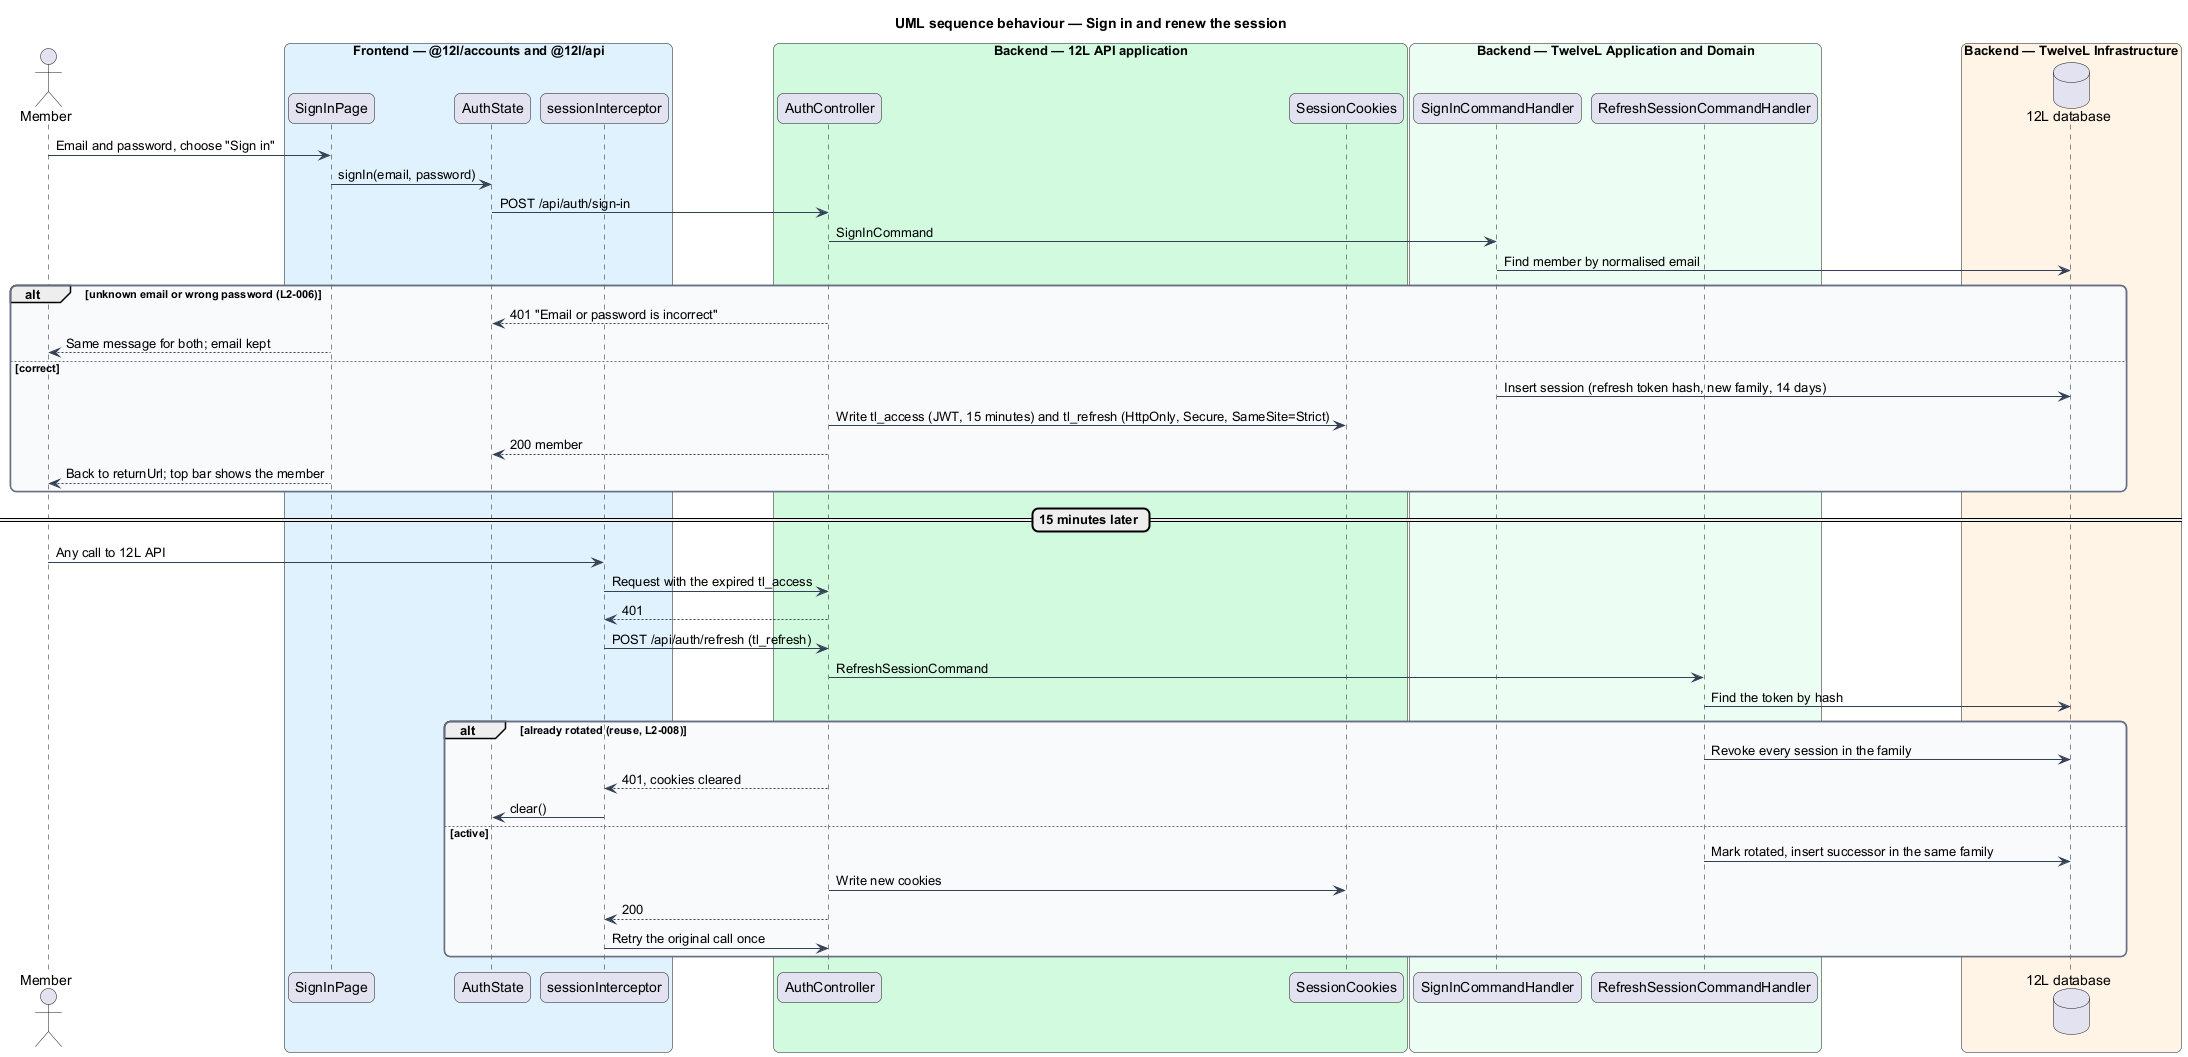

The diagram above was rendered by PlantUML. Its source (embedded in the PNG):
@startuml
title UML sequence behaviour — Sign in and renew the session
skinparam backgroundColor #FFFFFF
skinparam shadowing false
skinparam roundcorner 12
skinparam defaultFontName Arial
skinparam ArrowColor #344054
skinparam rectangle {
  BorderColor #344054
  FontColor #101828
}
skinparam package {
  BorderColor #667085
  FontColor #101828
  BackgroundColor #F9FAFB
}
actor "Member" as actor
box "Frontend — @12l/accounts and @12l/api" #E0F2FE
  participant "SignInPage" as page
  participant "AuthState" as auth
  participant "sessionInterceptor" as icpt
end box
box "Backend — 12L API application" #D1FADF
  participant "AuthController" as ctrl
  participant "SessionCookies" as cookies
end box
box "Backend — TwelveL Application and Domain" #ECFDF3
  participant "SignInCommandHandler" as signin
  participant "RefreshSessionCommandHandler" as refresh
end box
box "Backend — TwelveL Infrastructure" #FFF4E5
  database "12L database" as db
end box
actor -> page : Email and password, choose "Sign in"
page -> auth : signIn(email, password)
auth -> ctrl : POST /api/auth/sign-in
ctrl -> signin : SignInCommand
signin -> db : Find member by normalised email
alt unknown email or wrong password (L2-006)
  ctrl --> auth : 401 "Email or password is incorrect"
  page --> actor : Same message for both; email kept
else correct
  signin -> db : Insert session (refresh token hash, new family, 14 days)
  ctrl -> cookies : Write tl_access (JWT, 15 minutes) and tl_refresh (HttpOnly, Secure, SameSite=Strict)
  ctrl --> auth : 200 member
  page --> actor : Back to returnUrl; top bar shows the member
end
== 15 minutes later ==
actor -> icpt : Any call to 12L API
icpt -> ctrl : Request with the expired tl_access
ctrl --> icpt : 401
icpt -> ctrl : POST /api/auth/refresh (tl_refresh)
ctrl -> refresh : RefreshSessionCommand
refresh -> db : Find the token by hash
alt already rotated (reuse, L2-008)
  refresh -> db : Revoke every session in the family
  ctrl --> icpt : 401, cookies cleared
  icpt -> auth : clear()
else active
  refresh -> db : Mark rotated, insert successor in the same family
  ctrl -> cookies : Write new cookies
  ctrl --> icpt : 200
  icpt -> ctrl : Retry the original call once
end
@enduml